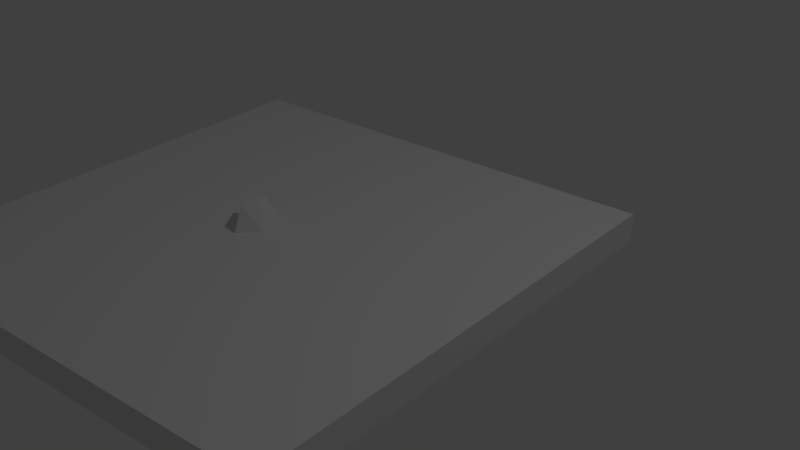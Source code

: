 # Source: GroundRock_2.blend  (saved by Blender 2.79.0; exported with 4.5.12 LTS)
import bpy
from mathutils import Matrix  # noqa: F401  (used for matrix-valued properties, if any)

bpy.ops.wm.read_factory_settings(use_empty=True)
scene = bpy.context.scene
scene.name = 'Scene'

# ---- collections
col_collection_1 = bpy.data.collections.new('Collection 1'); scene.collection.children.link(col_collection_1)

# ---- world
world_world = bpy.data.worlds.new('World'); scene.world = world_world
world_world.color = (0.05088, 0.05088, 0.05088)
world_world.use_sun_shadow = False
world_world.sun_shadow_jitter_overblur = 0.0
world_world.cycles.sampling_method = 'MANUAL'

# ---- lights
light_lamp = bpy.data.lights.new('Lamp', 'POINT')
light_lamp.transmission_factor = 0.0
light_lamp.cutoff_distance = 30.0
light_lamp.energy = 100.0
light_lamp.shadow_buffer_clip_start = 1.001
light_lamp.shadow_soft_size = 0.1
light_lamp.shadow_maximum_resolution = 0.006
light_lamp.use_absolute_resolution = True

# ---- meshes
me_cylinder_005 = bpy.data.meshes.new('Cylinder.005')
me_cylinder_005.from_pydata([(-0.1194, 0.1613, -0.0009355), (-0.03611, 0.05059, 0.1956), (0.08949, 0.1581, -0.0009355), (0.03353, 0.09288, 0.1956), (0.2117, -0.03598, -0.0009355), (0.1492, -0.008835, 0.1956), (-0.007351, -0.2104, -0.0009355), (-0.03581, -0.1179, 0.1956), (-0.2008, -0.05775, -0.0009355), (-0.0844, -0.03208, 0.1956)], [], [(0, 1, 3, 2), (2, 3, 5, 4), (4, 5, 7, 6), (3, 1, 9, 7, 5), (6, 7, 9, 8), (8, 9, 1, 0), (0, 2, 4, 6, 8)])
me_cylinder_005.use_remesh_preserve_volume = False
me_cylinder_005.use_remesh_preserve_attributes = False
me_cylinder_005.use_mirror_vertex_groups = False
me_cylinder_005.update()
me_cube_002 = bpy.data.meshes.new('Cube.002')
me_cube_002.from_pydata([(-1.429, -0.6492, -0.9423), (-1.429, -0.6492, -0.7303), (-1.429, 2.94, -0.9423), (-1.429, 2.94, -0.7303), (2.026, -0.6492, -0.9423), (2.026, -0.6492, -0.7303), (2.026, 2.94, -0.9423), (2.026, 2.94, -0.7303)], [], [(0, 1, 3, 2), (2, 3, 7, 6), (6, 7, 5, 4), (4, 5, 1, 0), (2, 6, 4, 0), (7, 3, 1, 5)])
me_cube_002.use_remesh_preserve_volume = False
me_cube_002.use_remesh_preserve_attributes = False
me_cube_002.use_mirror_vertex_groups = False
me_cube_002.update()

# ---- objects
ob_rock3 = bpy.data.objects.new('Rock3', me_cylinder_005)
ob_cube_002 = bpy.data.objects.new('Cube.002', me_cube_002)
ob_lamp = bpy.data.objects.new('Lamp', light_lamp)

# ---- transforms, parenting, visibility, modifiers, constraints
ob_rock3.location = (0.0, 0.0, 0.0)
ob_rock3.rotation_euler = (0.0, -0.0, -1.44)
ob_rock3.scale = (0.9959, 0.7255, 1.0)
ob_rock3.lineart.crease_threshold = 0.0
ob_cube_002.location = (-0.1339, -1.207, 0.7309)
ob_cube_002.hide_viewport = True
ob_cube_002.lineart.crease_threshold = 0.0
ob_lamp.location = (4.076, 1.005, 5.904)
ob_lamp.rotation_euler = (0.6503, 0.05522, 1.866)
ob_lamp.lock_rotations_4d = False
ob_lamp.empty_display_type = 'ARROWS'
ob_lamp.color = (0.0, 0.0, 0.0, 0.0)
ob_lamp.hide_viewport = True
ob_lamp.lineart.crease_threshold = 0.0

# ---- collection membership
col_collection_1.objects.link(ob_rock3)
col_collection_1.objects.link(ob_cube_002)
col_collection_1.objects.link(ob_lamp)

# ---- scene / render settings (as saved in the file)
scene.frame_start = 1; scene.frame_end = 250; scene.frame_set(1)
scene.render.engine = 'BLENDER_EEVEE_NEXT'
scene.render.resolution_percentage = 50
scene.render.dither_intensity = 0.0
scene.cycles.use_denoising = False
scene.cycles.samples = 128
scene.cycles.sampling_pattern = 'TABULATED_SOBOL'
scene.cycles.light_sampling_threshold = 0.0
scene.cycles.use_adaptive_sampling = False
scene.cycles.use_light_tree = False
scene.cycles.blur_glossy = 0.0
scene.cycles.sample_clamp_indirect = 0.0
scene.view_settings.view_transform = 'Standard'
bpy.context.view_layer.update()

# ---- added for rendering (the .blend has no active camera): camera
cam_auto = bpy.data.cameras.new('AutoCamera')
cam_auto.lens = 50.0
cam_auto.sensor_width = 36.0
cam_auto.clip_end = 1000.0
ob_auto_camera = bpy.data.objects.new('AutoCamera', cam_auto)
scene.collection.objects.link(ob_auto_camera)
ob_auto_camera.location = (5.02605, -4.52802, 3.40888)
ob_auto_camera.rotation_euler = (1.09748, -7.21219e-08, 0.694738)
scene.camera = ob_auto_camera
bpy.context.view_layer.update()
